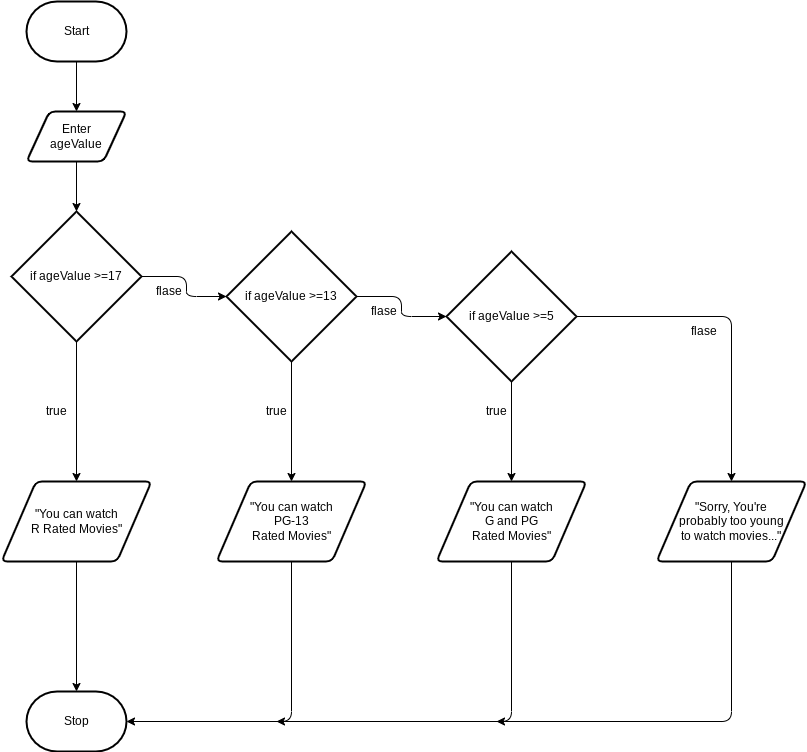

The diagram above was exported from draw.io. Its source (the exported page's mxGraphModel, read from the mxfile embedded in the PNG):
<mxGraphModel dx="630" dy="492" grid="1" gridSize="10" guides="1" tooltips="1" connect="1" arrows="1" fold="1" page="1" pageScale="1" pageWidth="850" pageHeight="1100" math="0" shadow="0">
  <root>
    <mxCell id="0" />
    <mxCell id="1" parent="0" />
    <mxCell id="13" value="" style="edgeStyle=none;html=1;" parent="1" source="10" target="11" edge="1">
      <mxGeometry relative="1" as="geometry" />
    </mxCell>
    <mxCell id="10" value="Start" style="strokeWidth=2;html=1;shape=mxgraph.flowchart.terminator;whiteSpace=wrap;" parent="1" vertex="1">
      <mxGeometry x="110" y="90" width="100" height="60" as="geometry" />
    </mxCell>
    <mxCell id="17" value="" style="edgeStyle=none;html=1;" parent="1" source="11" target="15" edge="1">
      <mxGeometry relative="1" as="geometry" />
    </mxCell>
    <mxCell id="11" value="Enter &lt;br&gt;ageValue" style="shape=parallelogram;html=1;strokeWidth=2;perimeter=parallelogramPerimeter;whiteSpace=wrap;rounded=1;arcSize=12;size=0.23;" parent="1" vertex="1">
      <mxGeometry x="110" y="200" width="100" height="50" as="geometry" />
    </mxCell>
    <mxCell id="20" value="" style="edgeStyle=none;html=1;fontSize=12;" parent="1" source="15" target="19" edge="1">
      <mxGeometry relative="1" as="geometry" />
    </mxCell>
    <mxCell id="24" value="" style="edgeStyle=none;html=1;fontSize=12;entryX=0;entryY=0.5;entryDx=0;entryDy=0;entryPerimeter=0;" parent="1" source="15" target="23" edge="1">
      <mxGeometry relative="1" as="geometry">
        <Array as="points">
          <mxPoint x="270" y="365" />
          <mxPoint x="270" y="385" />
        </Array>
      </mxGeometry>
    </mxCell>
    <mxCell id="15" value="if ageValue &amp;gt;=17" style="strokeWidth=2;html=1;shape=mxgraph.flowchart.decision;whiteSpace=wrap;" parent="1" vertex="1">
      <mxGeometry x="95" y="300" width="130" height="130" as="geometry" />
    </mxCell>
    <mxCell id="50" style="edgeStyle=none;html=1;exitX=0.5;exitY=1;exitDx=0;exitDy=0;fontSize=12;" parent="1" source="19" target="21" edge="1">
      <mxGeometry relative="1" as="geometry" />
    </mxCell>
    <mxCell id="19" value="&lt;span style=&quot;font-size: 12px&quot;&gt;&quot;You can watch&lt;br&gt;R Rated Movies&quot;&lt;br&gt;&lt;/span&gt;" style="shape=parallelogram;html=1;strokeWidth=2;perimeter=parallelogramPerimeter;whiteSpace=wrap;rounded=1;arcSize=12;size=0.23;fontSize=9;" parent="1" vertex="1">
      <mxGeometry x="85" y="570" width="150" height="80" as="geometry" />
    </mxCell>
    <mxCell id="21" value="Stop" style="strokeWidth=2;html=1;shape=mxgraph.flowchart.terminator;whiteSpace=wrap;fontSize=12;" parent="1" vertex="1">
      <mxGeometry x="110" y="780" width="100" height="60" as="geometry" />
    </mxCell>
    <mxCell id="32" style="edgeStyle=none;html=1;exitX=0.5;exitY=1;exitDx=0;exitDy=0;exitPerimeter=0;entryX=0.5;entryY=0;entryDx=0;entryDy=0;fontSize=12;" parent="1" source="23" target="29" edge="1">
      <mxGeometry relative="1" as="geometry" />
    </mxCell>
    <mxCell id="23" value="if ageValue &amp;gt;=13" style="strokeWidth=2;html=1;shape=mxgraph.flowchart.decision;whiteSpace=wrap;" parent="1" vertex="1">
      <mxGeometry x="310" y="320" width="130" height="130" as="geometry" />
    </mxCell>
    <mxCell id="27" value="flase" style="text;html=1;strokeColor=none;fillColor=none;align=center;verticalAlign=middle;whiteSpace=wrap;rounded=0;fontSize=12;" parent="1" vertex="1">
      <mxGeometry x="235" y="370" width="35" height="20" as="geometry" />
    </mxCell>
    <mxCell id="51" style="edgeStyle=none;html=1;exitX=0.5;exitY=1;exitDx=0;exitDy=0;fontSize=12;entryX=1;entryY=0.5;entryDx=0;entryDy=0;entryPerimeter=0;" parent="1" source="29" target="21" edge="1">
      <mxGeometry relative="1" as="geometry">
        <mxPoint x="375.7142857142858" y="820" as="targetPoint" />
        <Array as="points">
          <mxPoint x="375" y="810" />
        </Array>
      </mxGeometry>
    </mxCell>
    <mxCell id="29" value="&lt;span style=&quot;font-size: 12px&quot;&gt;&quot;You can watch&lt;br&gt;PG-13 &lt;br&gt;Rated Movies&quot;&lt;br&gt;&lt;/span&gt;" style="shape=parallelogram;html=1;strokeWidth=2;perimeter=parallelogramPerimeter;whiteSpace=wrap;rounded=1;arcSize=12;size=0.23;fontSize=9;" parent="1" vertex="1">
      <mxGeometry x="300" y="570" width="150" height="80" as="geometry" />
    </mxCell>
    <mxCell id="37" value="" style="edgeStyle=none;html=1;fontSize=12;" parent="1" source="33" target="36" edge="1">
      <mxGeometry relative="1" as="geometry" />
    </mxCell>
    <mxCell id="47" style="edgeStyle=none;html=1;exitX=1;exitY=0.5;exitDx=0;exitDy=0;exitPerimeter=0;fontSize=12;entryX=0.5;entryY=0;entryDx=0;entryDy=0;" parent="1" source="33" target="41" edge="1">
      <mxGeometry relative="1" as="geometry">
        <mxPoint x="820" y="405.57142857142867" as="targetPoint" />
        <Array as="points">
          <mxPoint x="815" y="405" />
        </Array>
      </mxGeometry>
    </mxCell>
    <mxCell id="33" value="if ageValue &amp;gt;=5" style="strokeWidth=2;html=1;shape=mxgraph.flowchart.decision;whiteSpace=wrap;" parent="1" vertex="1">
      <mxGeometry x="530" y="340" width="130" height="130" as="geometry" />
    </mxCell>
    <mxCell id="34" value="" style="edgeStyle=none;html=1;fontSize=12;entryX=0;entryY=0.5;entryDx=0;entryDy=0;entryPerimeter=0;exitX=1;exitY=0.5;exitDx=0;exitDy=0;exitPerimeter=0;" parent="1" source="23" target="33" edge="1">
      <mxGeometry relative="1" as="geometry">
        <mxPoint x="440" y="390" as="sourcePoint" />
        <mxPoint x="525" y="410" as="targetPoint" />
        <Array as="points">
          <mxPoint x="485" y="385" />
          <mxPoint x="485" y="405" />
        </Array>
      </mxGeometry>
    </mxCell>
    <mxCell id="35" value="flase" style="text;html=1;strokeColor=none;fillColor=none;align=center;verticalAlign=middle;whiteSpace=wrap;rounded=0;fontSize=12;" parent="1" vertex="1">
      <mxGeometry x="450" y="390" width="35" height="20" as="geometry" />
    </mxCell>
    <mxCell id="52" style="edgeStyle=none;html=1;exitX=0.5;exitY=1;exitDx=0;exitDy=0;fontSize=12;" parent="1" source="36" edge="1">
      <mxGeometry relative="1" as="geometry">
        <mxPoint x="360" y="810" as="targetPoint" />
        <Array as="points">
          <mxPoint x="595" y="810" />
        </Array>
      </mxGeometry>
    </mxCell>
    <mxCell id="36" value="&lt;span style=&quot;font-size: 12px&quot;&gt;&quot;You can watch&lt;br&gt;G and PG &lt;br&gt;Rated Movies&quot;&lt;br&gt;&lt;/span&gt;" style="shape=parallelogram;html=1;strokeWidth=2;perimeter=parallelogramPerimeter;whiteSpace=wrap;rounded=1;arcSize=12;size=0.23;fontSize=9;" parent="1" vertex="1">
      <mxGeometry x="520" y="570" width="150" height="80" as="geometry" />
    </mxCell>
    <mxCell id="53" style="edgeStyle=none;html=1;exitX=0.5;exitY=1;exitDx=0;exitDy=0;fontSize=12;" parent="1" source="41" edge="1">
      <mxGeometry relative="1" as="geometry">
        <mxPoint x="580" y="810" as="targetPoint" />
        <Array as="points">
          <mxPoint x="815" y="810" />
        </Array>
      </mxGeometry>
    </mxCell>
    <mxCell id="41" value="&lt;span style=&quot;font-size: 12px&quot;&gt;&quot;Sorry, You're&lt;br&gt;probably too young&lt;br&gt;to watch movies...&quot;&lt;br&gt;&lt;/span&gt;" style="shape=parallelogram;html=1;strokeWidth=2;perimeter=parallelogramPerimeter;whiteSpace=wrap;rounded=1;arcSize=12;size=0.23;fontSize=9;" parent="1" vertex="1">
      <mxGeometry x="740" y="570" width="150" height="80" as="geometry" />
    </mxCell>
    <mxCell id="44" value="true" style="text;html=1;strokeColor=none;fillColor=none;align=center;verticalAlign=middle;whiteSpace=wrap;rounded=0;fontSize=12;" parent="1" vertex="1">
      <mxGeometry x="560" y="490" width="40" height="20" as="geometry" />
    </mxCell>
    <mxCell id="45" value="true" style="text;html=1;strokeColor=none;fillColor=none;align=center;verticalAlign=middle;whiteSpace=wrap;rounded=0;fontSize=12;" parent="1" vertex="1">
      <mxGeometry x="120" y="490" width="40" height="20" as="geometry" />
    </mxCell>
    <mxCell id="46" value="true" style="text;html=1;strokeColor=none;fillColor=none;align=center;verticalAlign=middle;whiteSpace=wrap;rounded=0;fontSize=12;" parent="1" vertex="1">
      <mxGeometry x="340" y="490" width="40" height="20" as="geometry" />
    </mxCell>
    <mxCell id="49" value="flase" style="text;html=1;strokeColor=none;fillColor=none;align=center;verticalAlign=middle;whiteSpace=wrap;rounded=0;fontSize=12;" parent="1" vertex="1">
      <mxGeometry x="770" y="410" width="35" height="20" as="geometry" />
    </mxCell>
  </root>
</mxGraphModel>